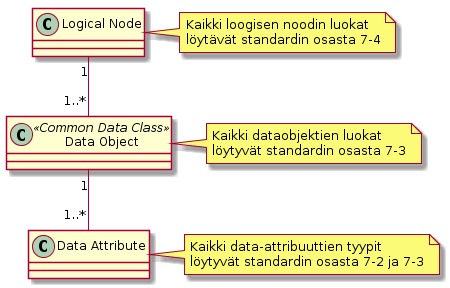

The diagram above was rendered by PlantUML. Its source (embedded in the PNG):
@startuml
class "Logical Node" as ln
note right
	Kaikki loogisen noodin luokat
	löytävät standardin osasta 7-4
end note
class "Data Object" as do << Common Data Class >>
note right
	Kaikki dataobjektien luokat
	löytyvät standardin osasta 7-3
end note
class "Data Attribute" as da
note right
	Kaikki data-attribuuttien tyypit
	löytyvät standardin osasta 7-2 ja 7-3
end note

ln "1" -- "1..*" do
do "1" -- "1..*" da
@enduml